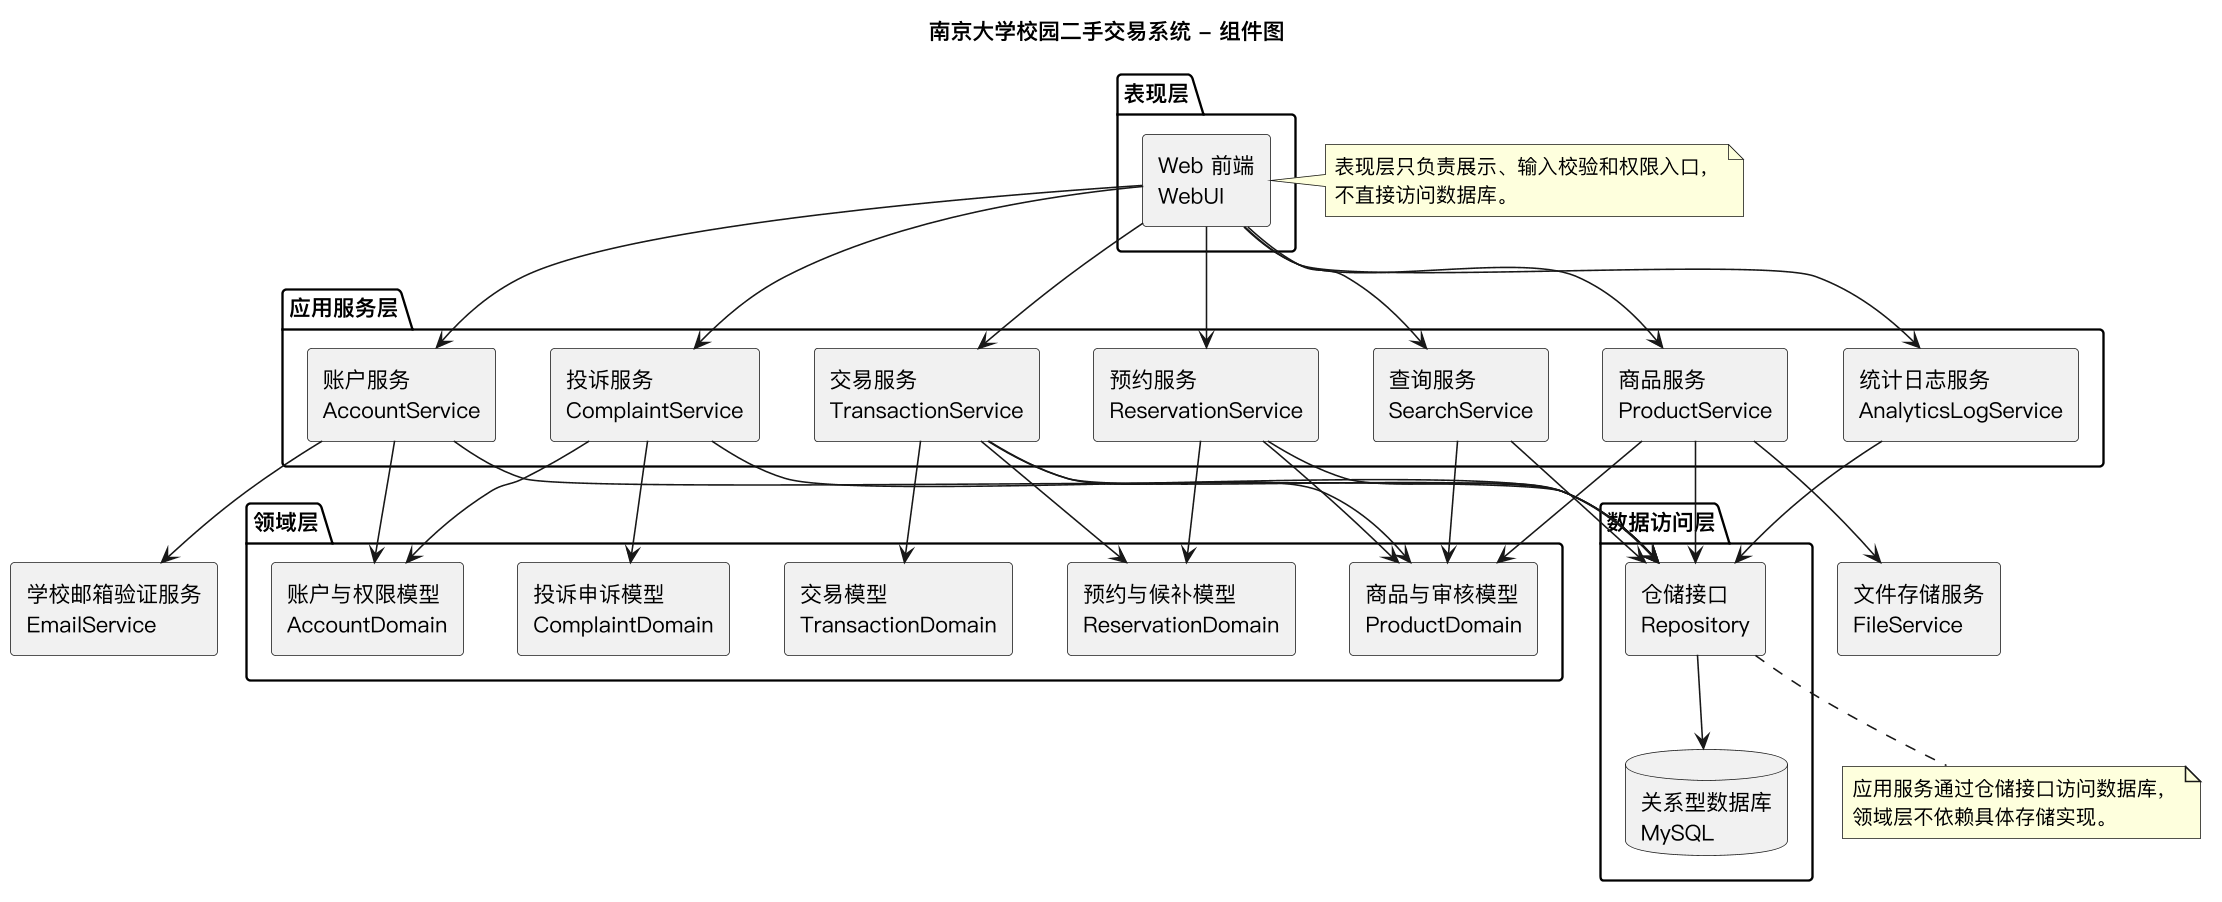

The diagram above was rendered by PlantUML. Its source (embedded in the PNG):
@startuml UML组件图
skinparam defaultFontName "PingFang SC"
skinparam dpi 150
skinparam componentStyle rectangle
title 南京大学校园二手交易系统 - 组件图

package "表现层" {
  component "Web 前端\nWebUI" as WebUI
}

package "应用服务层" {
  component "账户服务\nAccountService" as AccountService
  component "商品服务\nProductService" as ProductService
  component "查询服务\nSearchService" as SearchService
  component "预约服务\nReservationService" as ReservationService
  component "交易服务\nTransactionService" as TransactionService
  component "投诉服务\nComplaintService" as ComplaintService
  component "统计日志服务\nAnalyticsLogService" as AnalyticsLogService
}

package "领域层" {
  component "账户与权限模型\nAccountDomain" as AccountDomain
  component "商品与审核模型\nProductDomain" as ProductDomain
  component "预约与候补模型\nReservationDomain" as ReservationDomain
  component "交易模型\nTransactionDomain" as TransactionDomain
  component "投诉申诉模型\nComplaintDomain" as ComplaintDomain
}

package "数据访问层" {
  component "仓储接口\nRepository" as Repository
  database "关系型数据库\nMySQL" as DB
}

component "学校邮箱验证服务\nEmailService" as EmailService
component "文件存储服务\nFileService" as FileService

' 表现层调用应用服务
WebUI --> AccountService
WebUI --> ProductService
WebUI --> SearchService
WebUI --> ReservationService
WebUI --> TransactionService
WebUI --> ComplaintService
WebUI --> AnalyticsLogService

' 应用服务依赖领域模型和仓储
AccountService --> AccountDomain
AccountService --> Repository
AccountService --> EmailService

ProductService --> ProductDomain
ProductService --> Repository
ProductService --> FileService

SearchService --> ProductDomain
SearchService --> Repository

ReservationService --> ReservationDomain
ReservationService --> ProductDomain
ReservationService --> Repository

TransactionService --> TransactionDomain
TransactionService --> ReservationDomain
TransactionService --> ProductDomain
TransactionService --> Repository

ComplaintService --> ComplaintDomain
ComplaintService --> AccountDomain
ComplaintService --> Repository

AnalyticsLogService --> Repository

' 数据访问层
Repository --> DB

note right of WebUI
  表现层只负责展示、输入校验和权限入口，
  不直接访问数据库。
end note

note bottom of Repository
  应用服务通过仓储接口访问数据库，
  领域层不依赖具体存储实现。
end note

@enduml